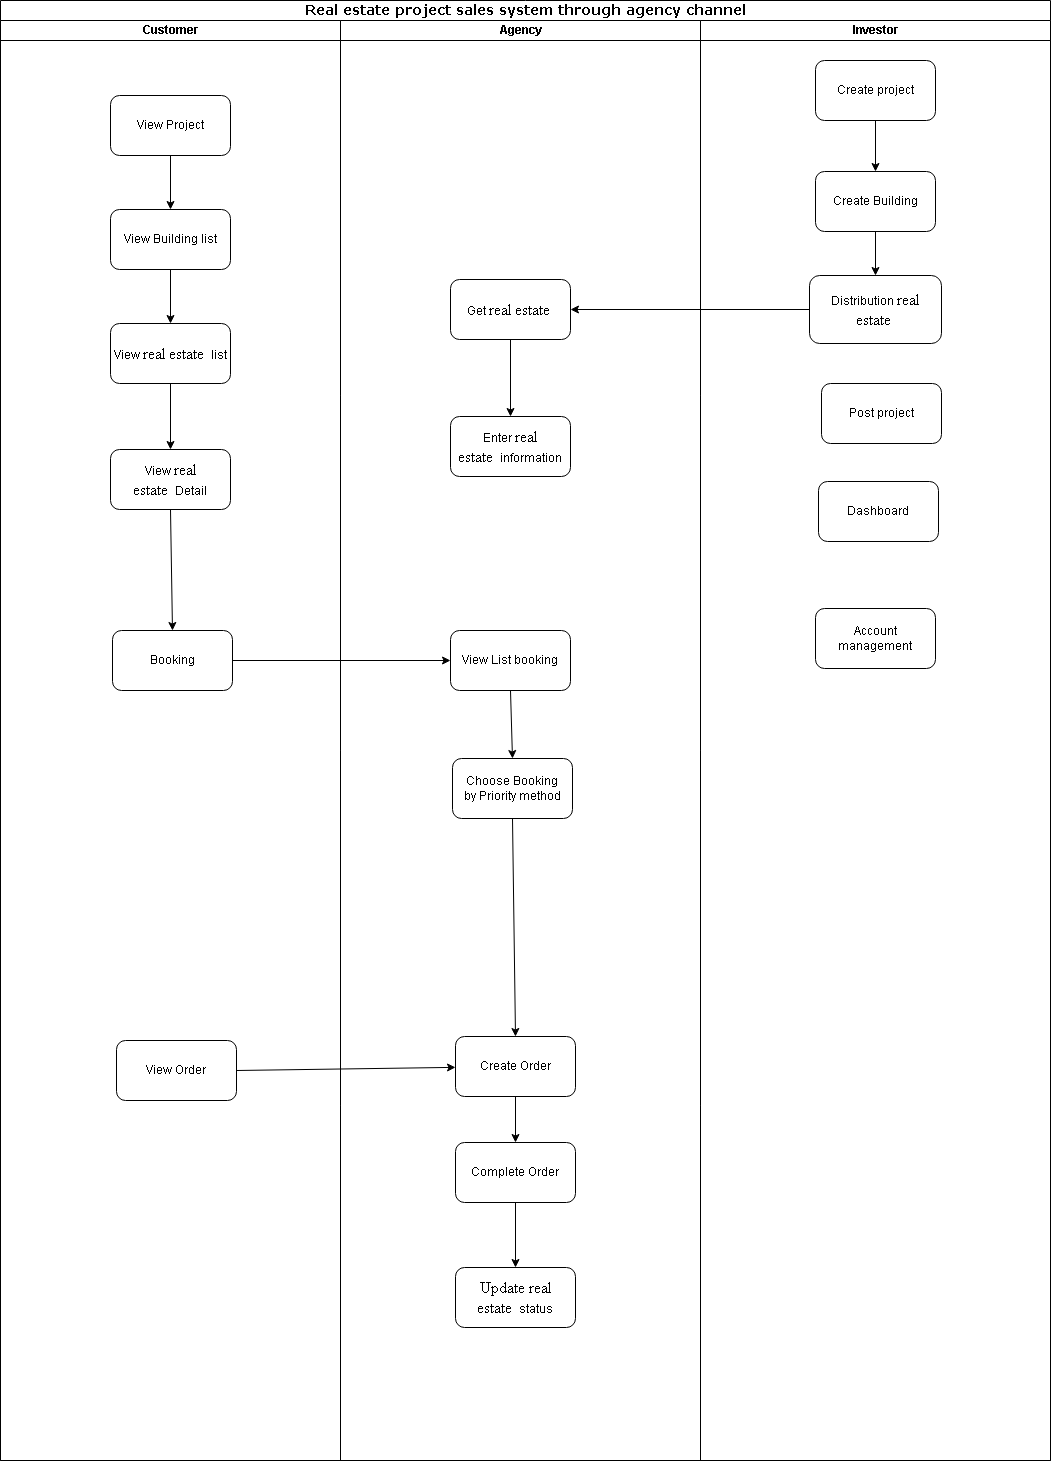

The diagram above was exported from draw.io. Its source (the exported page's mxGraphModel, read from the mxfile embedded in the PNG):
<mxGraphModel dx="1290" dy="569" grid="0" gridSize="10" guides="1" tooltips="1" connect="1" arrows="1" fold="1" page="1" pageScale="1" pageWidth="1100" pageHeight="850" background="none" math="0" shadow="0">
  <root>
    <mxCell id="0" />
    <mxCell id="1" parent="0" />
    <mxCell id="77e6c97f196da883-1" value="&lt;font style=&quot;font-size: 14px;&quot;&gt;Real estate project sales system through agency channel&lt;/font&gt;" style="swimlane;html=1;childLayout=stackLayout;startSize=20;rounded=0;shadow=0;labelBackgroundColor=none;strokeWidth=1;fontFamily=Verdana;fontSize=8;align=center;" parent="1" vertex="1">
      <mxGeometry x="43" y="42" width="1050" height="1460" as="geometry" />
    </mxCell>
    <mxCell id="77e6c97f196da883-2" value="Customer" style="swimlane;html=1;startSize=20;" parent="77e6c97f196da883-1" vertex="1">
      <mxGeometry y="20" width="340" height="1440" as="geometry" />
    </mxCell>
    <mxCell id="T_w0B0FtWxbX6DYQ-ya1-6" value="View Project" style="rounded=1;whiteSpace=wrap;html=1;" parent="77e6c97f196da883-2" vertex="1">
      <mxGeometry x="110" y="75" width="120" height="60" as="geometry" />
    </mxCell>
    <mxCell id="mYe_Vn2v2o8oZpr1y58K-19" value="Booking" style="rounded=1;whiteSpace=wrap;html=1;" parent="77e6c97f196da883-2" vertex="1">
      <mxGeometry x="112" y="610" width="120" height="60" as="geometry" />
    </mxCell>
    <mxCell id="rb00B9Lmtifb3D2cU_Vk-8" value="View&amp;nbsp;&lt;span style=&quot;font-size:12.0pt;line-height:&lt;br/&gt;107%;font-family:&amp;quot;Times New Roman&amp;quot;,serif;mso-fareast-font-family:Calibri;&lt;br/&gt;mso-fareast-theme-font:minor-latin;mso-ansi-language:EN-GB;mso-fareast-language:&lt;br/&gt;EN-US;mso-bidi-language:AR-SA&quot; lang=&quot;EN-GB&quot;&gt;real estate&amp;nbsp;&lt;/span&gt;&amp;nbsp;list" style="rounded=1;whiteSpace=wrap;html=1;" parent="77e6c97f196da883-2" vertex="1">
      <mxGeometry x="110" y="303" width="120" height="60" as="geometry" />
    </mxCell>
    <mxCell id="rb00B9Lmtifb3D2cU_Vk-9" value="View Building list" style="rounded=1;whiteSpace=wrap;html=1;" parent="77e6c97f196da883-2" vertex="1">
      <mxGeometry x="110" y="189" width="120" height="60" as="geometry" />
    </mxCell>
    <mxCell id="rb00B9Lmtifb3D2cU_Vk-11" value="" style="endArrow=classic;html=1;rounded=0;exitX=0.5;exitY=1;exitDx=0;exitDy=0;" parent="77e6c97f196da883-2" source="T_w0B0FtWxbX6DYQ-ya1-6" target="rb00B9Lmtifb3D2cU_Vk-9" edge="1">
      <mxGeometry width="50" height="50" relative="1" as="geometry">
        <mxPoint x="237" y="167" as="sourcePoint" />
        <mxPoint x="287" y="117" as="targetPoint" />
      </mxGeometry>
    </mxCell>
    <mxCell id="rb00B9Lmtifb3D2cU_Vk-12" value="" style="endArrow=classic;html=1;rounded=0;exitX=0.5;exitY=1;exitDx=0;exitDy=0;entryX=0.5;entryY=0;entryDx=0;entryDy=0;" parent="77e6c97f196da883-2" source="rb00B9Lmtifb3D2cU_Vk-9" target="rb00B9Lmtifb3D2cU_Vk-8" edge="1">
      <mxGeometry width="50" height="50" relative="1" as="geometry">
        <mxPoint x="209" y="290" as="sourcePoint" />
        <mxPoint x="259" y="240" as="targetPoint" />
      </mxGeometry>
    </mxCell>
    <mxCell id="rb00B9Lmtifb3D2cU_Vk-15" value="View&amp;nbsp;&lt;span style=&quot;font-size:12.0pt;line-height:&lt;br/&gt;107%;font-family:&amp;quot;Times New Roman&amp;quot;,serif;mso-fareast-font-family:Calibri;&lt;br/&gt;mso-fareast-theme-font:minor-latin;mso-ansi-language:EN-GB;mso-fareast-language:&lt;br/&gt;EN-US;mso-bidi-language:AR-SA&quot; lang=&quot;EN-GB&quot;&gt;real estate&amp;nbsp;&lt;/span&gt;&amp;nbsp;Detail" style="rounded=1;whiteSpace=wrap;html=1;" parent="77e6c97f196da883-2" vertex="1">
      <mxGeometry x="110" y="429" width="120" height="60" as="geometry" />
    </mxCell>
    <mxCell id="rb00B9Lmtifb3D2cU_Vk-16" value="" style="endArrow=classic;html=1;rounded=0;exitX=0.5;exitY=1;exitDx=0;exitDy=0;entryX=0.5;entryY=0;entryDx=0;entryDy=0;" parent="77e6c97f196da883-2" source="rb00B9Lmtifb3D2cU_Vk-8" target="rb00B9Lmtifb3D2cU_Vk-15" edge="1">
      <mxGeometry width="50" height="50" relative="1" as="geometry">
        <mxPoint x="242" y="418" as="sourcePoint" />
        <mxPoint x="292" y="368" as="targetPoint" />
      </mxGeometry>
    </mxCell>
    <mxCell id="rb00B9Lmtifb3D2cU_Vk-17" value="" style="endArrow=classic;html=1;rounded=0;exitX=0.5;exitY=1;exitDx=0;exitDy=0;entryX=0.5;entryY=0;entryDx=0;entryDy=0;" parent="77e6c97f196da883-2" source="rb00B9Lmtifb3D2cU_Vk-15" target="mYe_Vn2v2o8oZpr1y58K-19" edge="1">
      <mxGeometry width="50" height="50" relative="1" as="geometry">
        <mxPoint x="251" y="550" as="sourcePoint" />
        <mxPoint x="301" y="500" as="targetPoint" />
      </mxGeometry>
    </mxCell>
    <mxCell id="rb00B9Lmtifb3D2cU_Vk-25" value="View Order" style="rounded=1;whiteSpace=wrap;html=1;" parent="77e6c97f196da883-2" vertex="1">
      <mxGeometry x="116" y="1020" width="120" height="60" as="geometry" />
    </mxCell>
    <mxCell id="77e6c97f196da883-3" value="Agency" style="swimlane;html=1;startSize=20;" parent="77e6c97f196da883-1" vertex="1">
      <mxGeometry x="340" y="20" width="360" height="1440" as="geometry" />
    </mxCell>
    <mxCell id="rb00B9Lmtifb3D2cU_Vk-13" value="" style="edgeStyle=orthogonalEdgeStyle;rounded=0;orthogonalLoop=1;jettySize=auto;html=1;" parent="77e6c97f196da883-3" source="mYe_Vn2v2o8oZpr1y58K-7" target="rb00B9Lmtifb3D2cU_Vk-6" edge="1">
      <mxGeometry relative="1" as="geometry" />
    </mxCell>
    <mxCell id="mYe_Vn2v2o8oZpr1y58K-7" value="Get&amp;nbsp;&lt;span style=&quot;font-size:12.0pt;line-height:&lt;br/&gt;107%;font-family:&amp;quot;Times New Roman&amp;quot;,serif;mso-fareast-font-family:Calibri;&lt;br/&gt;mso-fareast-theme-font:minor-latin;mso-ansi-language:EN-GB;mso-fareast-language:&lt;br/&gt;EN-US;mso-bidi-language:AR-SA&quot; lang=&quot;EN-GB&quot;&gt;real estate&amp;nbsp;&lt;/span&gt;" style="rounded=1;whiteSpace=wrap;html=1;" parent="77e6c97f196da883-3" vertex="1">
      <mxGeometry x="110" y="259" width="120" height="60" as="geometry" />
    </mxCell>
    <mxCell id="rb00B9Lmtifb3D2cU_Vk-6" value="Enter&amp;nbsp;&lt;span style=&quot;font-size:12.0pt;line-height:&lt;br/&gt;107%;font-family:&amp;quot;Times New Roman&amp;quot;,serif;mso-fareast-font-family:Calibri;&lt;br/&gt;mso-fareast-theme-font:minor-latin;mso-ansi-language:EN-GB;mso-fareast-language:&lt;br/&gt;EN-US;mso-bidi-language:AR-SA&quot; lang=&quot;EN-GB&quot;&gt;real estate&amp;nbsp;&lt;/span&gt;&amp;nbsp;information" style="rounded=1;whiteSpace=wrap;html=1;" parent="77e6c97f196da883-3" vertex="1">
      <mxGeometry x="110" y="396" width="120" height="60" as="geometry" />
    </mxCell>
    <mxCell id="rb00B9Lmtifb3D2cU_Vk-18" value="View List booking" style="rounded=1;whiteSpace=wrap;html=1;" parent="77e6c97f196da883-3" vertex="1">
      <mxGeometry x="110" y="610" width="120" height="60" as="geometry" />
    </mxCell>
    <mxCell id="rb00B9Lmtifb3D2cU_Vk-20" value="Choose Booking by&amp;nbsp;Priority method" style="rounded=1;whiteSpace=wrap;html=1;" parent="77e6c97f196da883-3" vertex="1">
      <mxGeometry x="112" y="738" width="120" height="60" as="geometry" />
    </mxCell>
    <mxCell id="rb00B9Lmtifb3D2cU_Vk-22" value="Create Order" style="rounded=1;whiteSpace=wrap;html=1;" parent="77e6c97f196da883-3" vertex="1">
      <mxGeometry x="115" y="1016" width="120" height="60" as="geometry" />
    </mxCell>
    <mxCell id="rb00B9Lmtifb3D2cU_Vk-23" value="" style="endArrow=classic;html=1;rounded=0;exitX=0.5;exitY=1;exitDx=0;exitDy=0;entryX=0.5;entryY=0;entryDx=0;entryDy=0;" parent="77e6c97f196da883-3" source="rb00B9Lmtifb3D2cU_Vk-18" target="rb00B9Lmtifb3D2cU_Vk-20" edge="1">
      <mxGeometry width="50" height="50" relative="1" as="geometry">
        <mxPoint x="257" y="783" as="sourcePoint" />
        <mxPoint x="307" y="733" as="targetPoint" />
      </mxGeometry>
    </mxCell>
    <mxCell id="rb00B9Lmtifb3D2cU_Vk-24" value="" style="endArrow=classic;html=1;rounded=0;exitX=0.5;exitY=1;exitDx=0;exitDy=0;entryX=0.5;entryY=0;entryDx=0;entryDy=0;" parent="77e6c97f196da883-3" source="rb00B9Lmtifb3D2cU_Vk-20" target="rb00B9Lmtifb3D2cU_Vk-22" edge="1">
      <mxGeometry width="50" height="50" relative="1" as="geometry">
        <mxPoint x="257" y="886" as="sourcePoint" />
        <mxPoint x="172" y="846" as="targetPoint" />
      </mxGeometry>
    </mxCell>
    <mxCell id="rb00B9Lmtifb3D2cU_Vk-27" value="Complete Order" style="rounded=1;whiteSpace=wrap;html=1;" parent="77e6c97f196da883-3" vertex="1">
      <mxGeometry x="115" y="1122" width="120" height="60" as="geometry" />
    </mxCell>
    <mxCell id="rb00B9Lmtifb3D2cU_Vk-28" value="&lt;span style=&quot;font-size:12.0pt;line-height:&lt;br/&gt;107%;font-family:&amp;quot;Times New Roman&amp;quot;,serif;mso-fareast-font-family:Calibri;&lt;br/&gt;mso-fareast-theme-font:minor-latin;mso-ansi-language:EN-GB;mso-fareast-language:&lt;br/&gt;EN-US;mso-bidi-language:AR-SA&quot; lang=&quot;EN-GB&quot;&gt;Update real estate&amp;nbsp;&lt;/span&gt;&amp;nbsp;status" style="rounded=1;whiteSpace=wrap;html=1;" parent="77e6c97f196da883-3" vertex="1">
      <mxGeometry x="115" y="1247" width="120" height="60" as="geometry" />
    </mxCell>
    <mxCell id="rb00B9Lmtifb3D2cU_Vk-29" value="" style="endArrow=classic;html=1;rounded=0;exitX=0.5;exitY=1;exitDx=0;exitDy=0;entryX=0.5;entryY=0;entryDx=0;entryDy=0;" parent="77e6c97f196da883-3" source="rb00B9Lmtifb3D2cU_Vk-22" target="rb00B9Lmtifb3D2cU_Vk-27" edge="1">
      <mxGeometry width="50" height="50" relative="1" as="geometry">
        <mxPoint x="259" y="1082" as="sourcePoint" />
        <mxPoint x="309" y="1032" as="targetPoint" />
      </mxGeometry>
    </mxCell>
    <mxCell id="rb00B9Lmtifb3D2cU_Vk-30" value="" style="endArrow=classic;html=1;rounded=0;exitX=0.5;exitY=1;exitDx=0;exitDy=0;entryX=0.5;entryY=0;entryDx=0;entryDy=0;" parent="77e6c97f196da883-3" source="rb00B9Lmtifb3D2cU_Vk-27" target="rb00B9Lmtifb3D2cU_Vk-28" edge="1">
      <mxGeometry width="50" height="50" relative="1" as="geometry">
        <mxPoint x="-156" y="1134" as="sourcePoint" />
        <mxPoint x="297.71067811865476" y="1146" as="targetPoint" />
      </mxGeometry>
    </mxCell>
    <mxCell id="77e6c97f196da883-4" value="Investor" style="swimlane;html=1;startSize=20;swimlaneLine=1;" parent="77e6c97f196da883-1" vertex="1">
      <mxGeometry x="700" y="20" width="350" height="1440" as="geometry" />
    </mxCell>
    <mxCell id="mYe_Vn2v2o8oZpr1y58K-3" value="Create project" style="rounded=1;whiteSpace=wrap;html=1;" parent="77e6c97f196da883-4" vertex="1">
      <mxGeometry x="115" y="40" width="120" height="60" as="geometry" />
    </mxCell>
    <mxCell id="mYe_Vn2v2o8oZpr1y58K-5" value="Distribution&amp;nbsp;&lt;span style=&quot;font-size:12.0pt;line-height:&lt;br/&gt;107%;font-family:&amp;quot;Times New Roman&amp;quot;,serif;mso-fareast-font-family:Calibri;&lt;br/&gt;mso-fareast-theme-font:minor-latin;mso-ansi-language:EN-GB;mso-fareast-language:&lt;br/&gt;EN-US;mso-bidi-language:AR-SA&quot; lang=&quot;EN-GB&quot;&gt;real estate&amp;nbsp;&lt;/span&gt;" style="rounded=1;whiteSpace=wrap;html=1;" parent="77e6c97f196da883-4" vertex="1">
      <mxGeometry x="109" y="255" width="132" height="68" as="geometry" />
    </mxCell>
    <mxCell id="T_w0B0FtWxbX6DYQ-ya1-9" value="Dashboard" style="rounded=1;whiteSpace=wrap;html=1;" parent="77e6c97f196da883-4" vertex="1">
      <mxGeometry x="118" y="461" width="120" height="60" as="geometry" />
    </mxCell>
    <mxCell id="mYe_Vn2v2o8oZpr1y58K-49" value="Account management" style="rounded=1;whiteSpace=wrap;html=1;" parent="77e6c97f196da883-4" vertex="1">
      <mxGeometry x="115" y="588" width="120" height="60" as="geometry" />
    </mxCell>
    <mxCell id="rb00B9Lmtifb3D2cU_Vk-2" value="Create Building" style="rounded=1;whiteSpace=wrap;html=1;" parent="77e6c97f196da883-4" vertex="1">
      <mxGeometry x="115" y="151" width="120" height="60" as="geometry" />
    </mxCell>
    <mxCell id="rb00B9Lmtifb3D2cU_Vk-3" value="" style="endArrow=classic;html=1;rounded=0;exitX=0.5;exitY=1;exitDx=0;exitDy=0;entryX=0.5;entryY=0;entryDx=0;entryDy=0;" parent="77e6c97f196da883-4" source="mYe_Vn2v2o8oZpr1y58K-3" target="rb00B9Lmtifb3D2cU_Vk-2" edge="1">
      <mxGeometry width="50" height="50" relative="1" as="geometry">
        <mxPoint x="21" y="242" as="sourcePoint" />
        <mxPoint x="71" y="192" as="targetPoint" />
      </mxGeometry>
    </mxCell>
    <mxCell id="rb00B9Lmtifb3D2cU_Vk-4" value="" style="endArrow=classic;html=1;rounded=0;exitX=0.5;exitY=1;exitDx=0;exitDy=0;entryX=0.5;entryY=0;entryDx=0;entryDy=0;" parent="77e6c97f196da883-4" source="rb00B9Lmtifb3D2cU_Vk-2" target="mYe_Vn2v2o8oZpr1y58K-5" edge="1">
      <mxGeometry width="50" height="50" relative="1" as="geometry">
        <mxPoint x="24" y="259" as="sourcePoint" />
        <mxPoint x="74" y="209" as="targetPoint" />
      </mxGeometry>
    </mxCell>
    <mxCell id="mYe_Vn2v2o8oZpr1y58K-13" value="Post project" style="rounded=1;whiteSpace=wrap;html=1;" parent="77e6c97f196da883-4" vertex="1">
      <mxGeometry x="121" y="363" width="120" height="60" as="geometry" />
    </mxCell>
    <mxCell id="rb00B9Lmtifb3D2cU_Vk-5" value="" style="endArrow=classic;html=1;rounded=0;exitX=0;exitY=0.5;exitDx=0;exitDy=0;entryX=1;entryY=0.5;entryDx=0;entryDy=0;" parent="77e6c97f196da883-1" source="mYe_Vn2v2o8oZpr1y58K-5" target="mYe_Vn2v2o8oZpr1y58K-7" edge="1">
      <mxGeometry width="50" height="50" relative="1" as="geometry">
        <mxPoint x="633" y="325" as="sourcePoint" />
        <mxPoint x="683" y="275" as="targetPoint" />
      </mxGeometry>
    </mxCell>
    <mxCell id="rb00B9Lmtifb3D2cU_Vk-19" value="" style="endArrow=classic;html=1;rounded=0;exitX=1;exitY=0.5;exitDx=0;exitDy=0;entryX=0;entryY=0.5;entryDx=0;entryDy=0;" parent="77e6c97f196da883-1" source="mYe_Vn2v2o8oZpr1y58K-19" target="rb00B9Lmtifb3D2cU_Vk-18" edge="1">
      <mxGeometry width="50" height="50" relative="1" as="geometry">
        <mxPoint x="376" y="742" as="sourcePoint" />
        <mxPoint x="426" y="692" as="targetPoint" />
      </mxGeometry>
    </mxCell>
    <mxCell id="rb00B9Lmtifb3D2cU_Vk-26" value="" style="endArrow=classic;html=1;rounded=0;exitX=1;exitY=0.5;exitDx=0;exitDy=0;" parent="77e6c97f196da883-1" source="rb00B9Lmtifb3D2cU_Vk-25" target="rb00B9Lmtifb3D2cU_Vk-22" edge="1">
      <mxGeometry width="50" height="50" relative="1" as="geometry">
        <mxPoint x="347" y="1081" as="sourcePoint" />
        <mxPoint x="397" y="1031" as="targetPoint" />
      </mxGeometry>
    </mxCell>
  </root>
</mxGraphModel>